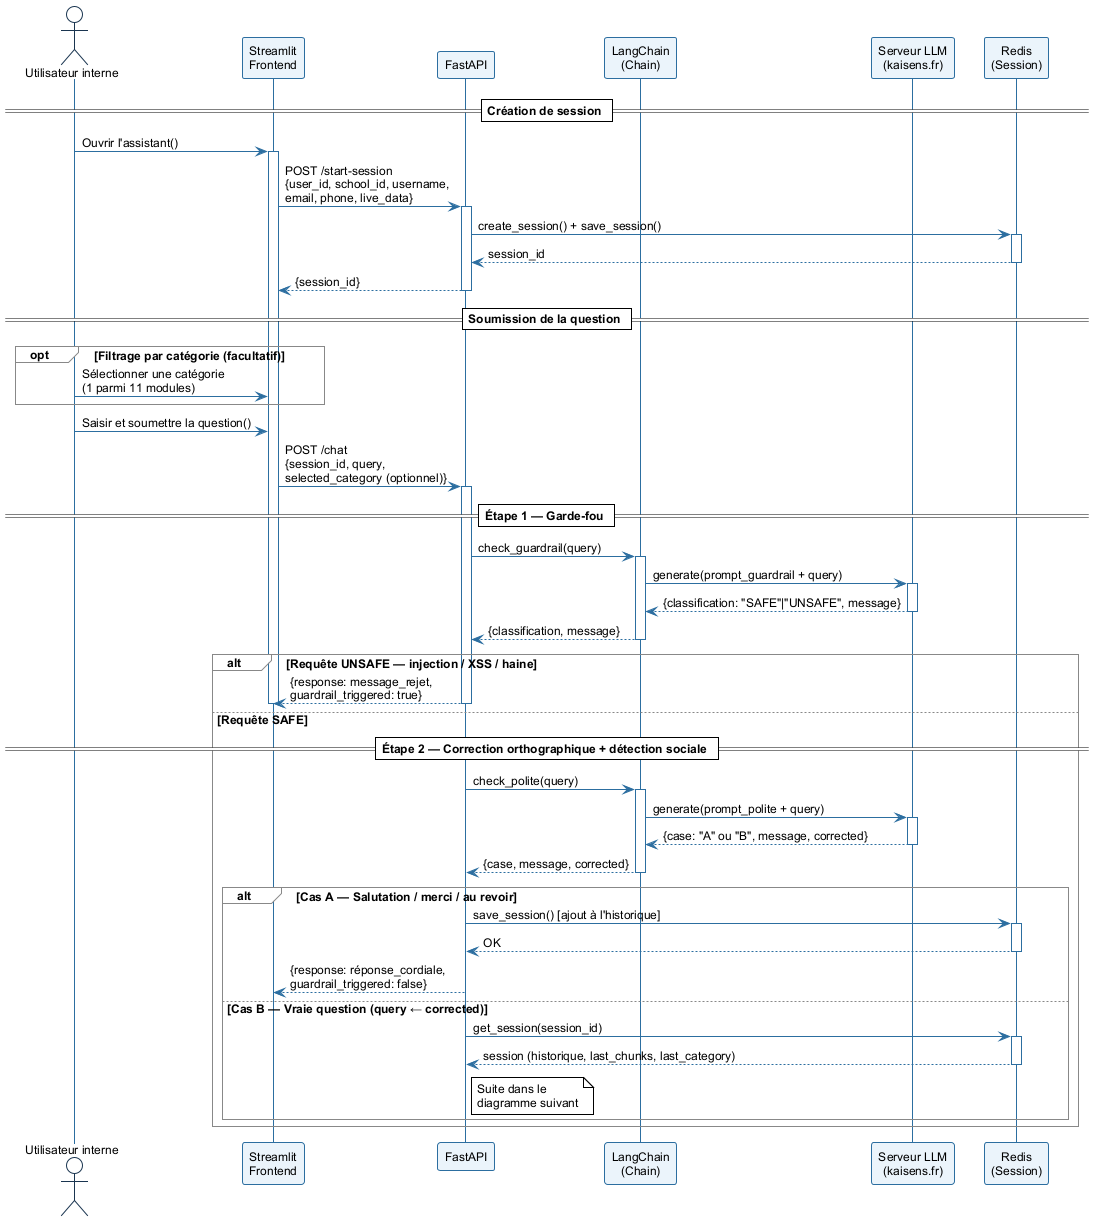

The diagram above was rendered by PlantUML. Its source (embedded in the PNG):
@startuml sequence_support_init
!theme plain
skinparam sequenceArrowColor #2C6EA0
skinparam sequenceLifeLineBorderColor #2C6EA0
skinparam sequenceParticipantBorderColor #2C6EA0
skinparam sequenceParticipantBackgroundColor #EBF4FB
skinparam sequenceActorBorderColor #1A3550
skinparam sequenceGroupBorderColor #888888
skinparam defaultFontName Arial
skinparam defaultFontSize 12


actor "Utilisateur interne" as U
participant "Streamlit\nFrontend" as FE
participant "FastAPI" as API
participant "LangChain\n(Chain)" as LC
participant "Serveur LLM\n(kaisens.fr)" as LLM
participant "Redis\n(Session)" as Redis

== Création de session ==

U -> FE : Ouvrir l'assistant()
activate FE

FE -> API : POST /start-session\n{user_id, school_id, username,\nemail, phone, live_data}
activate API

API -> Redis : create_session() + save_session()
activate Redis
Redis --> API : session_id
deactivate Redis

API --> FE : {session_id}
deactivate API

== Soumission de la question ==

opt Filtrage par catégorie (facultatif)
  U -> FE : Sélectionner une catégorie\n(1 parmi 11 modules)
end

U -> FE : Saisir et soumettre la question()

FE -> API : POST /chat\n{session_id, query,\nselected_category (optionnel)}
activate API

== Étape 1 — Garde-fou ==

API -> LC : check_guardrail(query)
activate LC
LC -> LLM : generate(prompt_guardrail + query)
activate LLM
LLM --> LC : {classification: "SAFE"|"UNSAFE", message}
deactivate LLM
LC --> API : {classification, message}
deactivate LC

alt Requête UNSAFE — injection / XSS / haine
  API --> FE : {response: message_rejet,\nguardrail_triggered: true}
  deactivate API
  deactivate FE

else Requête SAFE

  == Étape 2 — Correction orthographique + détection sociale ==

  API -> LC : check_polite(query)
  activate LC
  LC -> LLM : generate(prompt_polite + query)
  activate LLM
  LLM --> LC : {case: "A" ou "B", message, corrected}
  deactivate LLM
  LC --> API : {case, message, corrected}
  deactivate LC

  alt Cas A — Salutation / merci / au revoir
    API -> Redis : save_session() [ajout à l'historique]
    activate Redis
    Redis --> API : OK
    deactivate Redis
    API --> FE : {response: réponse_cordiale,\nguardrail_triggered: false}
    deactivate API
    deactivate FE

  else Cas B — Vraie question (query ← corrected)
    API -> Redis : get_session(session_id)
    activate Redis
    Redis --> API : session (historique, last_chunks, last_category)
    deactivate Redis
    note right of API : Suite dans le\ndiagramme suivant
    deactivate API
    deactivate FE
  end

end

@enduml